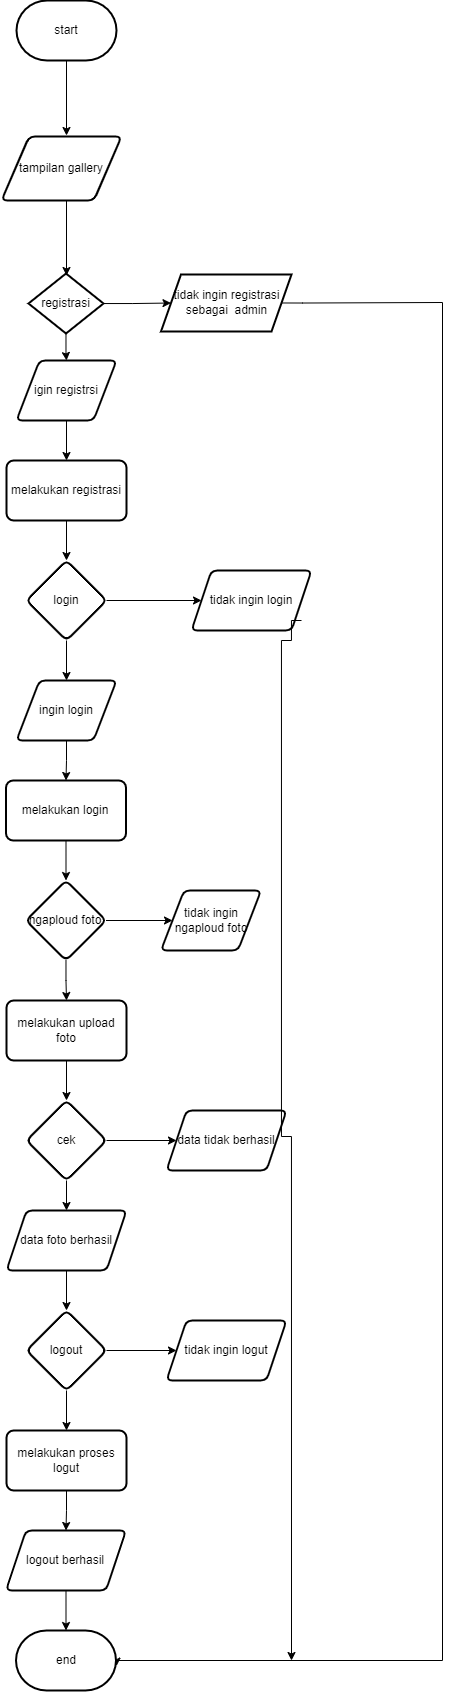

The diagram above was exported from draw.io. Its source (the exported page's mxGraphModel, read from the mxfile embedded in the PNG):
<mxGraphModel dx="765" dy="406" grid="1" gridSize="10" guides="1" tooltips="1" connect="1" arrows="1" fold="1" page="1" pageScale="1" pageWidth="827" pageHeight="1169" math="0" shadow="0">
  <root>
    <mxCell id="WIyWlLk6GJQsqaUBKTNV-0" />
    <mxCell id="WIyWlLk6GJQsqaUBKTNV-1" parent="WIyWlLk6GJQsqaUBKTNV-0" />
    <mxCell id="TbQ-ApZLo5nR0QpNYRHG-2" value="" style="edgeStyle=orthogonalEdgeStyle;rounded=0;orthogonalLoop=1;jettySize=auto;html=1;" parent="WIyWlLk6GJQsqaUBKTNV-1" edge="1">
      <mxGeometry relative="1" as="geometry">
        <mxPoint x="395" y="70" as="sourcePoint" />
        <mxPoint x="395" y="145" as="targetPoint" />
      </mxGeometry>
    </mxCell>
    <mxCell id="TbQ-ApZLo5nR0QpNYRHG-4" value="" style="edgeStyle=orthogonalEdgeStyle;rounded=0;orthogonalLoop=1;jettySize=auto;html=1;" parent="WIyWlLk6GJQsqaUBKTNV-1" edge="1">
      <mxGeometry relative="1" as="geometry">
        <mxPoint x="395" y="205" as="sourcePoint" />
        <mxPoint x="395" y="285" as="targetPoint" />
      </mxGeometry>
    </mxCell>
    <mxCell id="3RHka5S_RhP0WFwLktEV-0" value="start" style="strokeWidth=2;html=1;shape=mxgraph.flowchart.terminator;whiteSpace=wrap;" vertex="1" parent="WIyWlLk6GJQsqaUBKTNV-1">
      <mxGeometry x="345" y="10" width="100" height="60" as="geometry" />
    </mxCell>
    <mxCell id="3RHka5S_RhP0WFwLktEV-2" value="tampilan gallery" style="shape=parallelogram;html=1;strokeWidth=2;perimeter=parallelogramPerimeter;whiteSpace=wrap;rounded=1;arcSize=12;size=0.23;" vertex="1" parent="WIyWlLk6GJQsqaUBKTNV-1">
      <mxGeometry x="330" y="146" width="120" height="64" as="geometry" />
    </mxCell>
    <mxCell id="3RHka5S_RhP0WFwLktEV-12" value="" style="edgeStyle=orthogonalEdgeStyle;rounded=0;orthogonalLoop=1;jettySize=auto;html=1;" edge="1" parent="WIyWlLk6GJQsqaUBKTNV-1" source="3RHka5S_RhP0WFwLktEV-9" target="3RHka5S_RhP0WFwLktEV-10">
      <mxGeometry relative="1" as="geometry" />
    </mxCell>
    <mxCell id="3RHka5S_RhP0WFwLktEV-17" value="" style="edgeStyle=orthogonalEdgeStyle;rounded=0;orthogonalLoop=1;jettySize=auto;html=1;" edge="1" parent="WIyWlLk6GJQsqaUBKTNV-1" source="3RHka5S_RhP0WFwLktEV-9" target="3RHka5S_RhP0WFwLktEV-16">
      <mxGeometry relative="1" as="geometry" />
    </mxCell>
    <mxCell id="3RHka5S_RhP0WFwLktEV-9" value="registrasi" style="strokeWidth=2;html=1;shape=mxgraph.flowchart.decision;whiteSpace=wrap;" vertex="1" parent="WIyWlLk6GJQsqaUBKTNV-1">
      <mxGeometry x="357" y="283" width="75" height="60" as="geometry" />
    </mxCell>
    <mxCell id="3RHka5S_RhP0WFwLktEV-60" style="edgeStyle=orthogonalEdgeStyle;rounded=0;orthogonalLoop=1;jettySize=auto;html=1;entryX=0.995;entryY=0.593;entryDx=0;entryDy=0;entryPerimeter=0;" edge="1" parent="WIyWlLk6GJQsqaUBKTNV-1">
      <mxGeometry relative="1" as="geometry">
        <mxPoint x="611.0070175438598" y="312.48" as="sourcePoint" />
        <mxPoint x="445" y="1675.58" as="targetPoint" />
        <Array as="points">
          <mxPoint x="631" y="312" />
          <mxPoint x="771" y="312" />
          <mxPoint x="771" y="1670" />
          <mxPoint x="445" y="1670" />
        </Array>
      </mxGeometry>
    </mxCell>
    <mxCell id="3RHka5S_RhP0WFwLktEV-10" value="tidak ingin registrasi sebagai&amp;nbsp; admin" style="shape=parallelogram;perimeter=parallelogramPerimeter;whiteSpace=wrap;html=1;fixedSize=1;strokeWidth=2;" vertex="1" parent="WIyWlLk6GJQsqaUBKTNV-1">
      <mxGeometry x="489.5" y="284" width="130.5" height="57" as="geometry" />
    </mxCell>
    <mxCell id="3RHka5S_RhP0WFwLktEV-19" value="" style="edgeStyle=orthogonalEdgeStyle;rounded=0;orthogonalLoop=1;jettySize=auto;html=1;" edge="1" parent="WIyWlLk6GJQsqaUBKTNV-1" source="3RHka5S_RhP0WFwLktEV-16" target="3RHka5S_RhP0WFwLktEV-18">
      <mxGeometry relative="1" as="geometry" />
    </mxCell>
    <mxCell id="3RHka5S_RhP0WFwLktEV-16" value="igin registrsi" style="shape=parallelogram;html=1;strokeWidth=2;perimeter=parallelogramPerimeter;whiteSpace=wrap;rounded=1;arcSize=12;size=0.23;" vertex="1" parent="WIyWlLk6GJQsqaUBKTNV-1">
      <mxGeometry x="345" y="370" width="100" height="60" as="geometry" />
    </mxCell>
    <mxCell id="3RHka5S_RhP0WFwLktEV-21" value="" style="edgeStyle=orthogonalEdgeStyle;rounded=0;orthogonalLoop=1;jettySize=auto;html=1;" edge="1" parent="WIyWlLk6GJQsqaUBKTNV-1" source="3RHka5S_RhP0WFwLktEV-18" target="3RHka5S_RhP0WFwLktEV-20">
      <mxGeometry relative="1" as="geometry" />
    </mxCell>
    <mxCell id="3RHka5S_RhP0WFwLktEV-18" value="melakukan registrasi" style="whiteSpace=wrap;html=1;strokeWidth=2;rounded=1;arcSize=12;" vertex="1" parent="WIyWlLk6GJQsqaUBKTNV-1">
      <mxGeometry x="335" y="470" width="120" height="60" as="geometry" />
    </mxCell>
    <mxCell id="3RHka5S_RhP0WFwLktEV-23" value="" style="edgeStyle=orthogonalEdgeStyle;rounded=0;orthogonalLoop=1;jettySize=auto;html=1;" edge="1" parent="WIyWlLk6GJQsqaUBKTNV-1" source="3RHka5S_RhP0WFwLktEV-20" target="3RHka5S_RhP0WFwLktEV-22">
      <mxGeometry relative="1" as="geometry" />
    </mxCell>
    <mxCell id="3RHka5S_RhP0WFwLktEV-28" value="" style="edgeStyle=orthogonalEdgeStyle;rounded=0;orthogonalLoop=1;jettySize=auto;html=1;" edge="1" parent="WIyWlLk6GJQsqaUBKTNV-1" source="3RHka5S_RhP0WFwLktEV-20" target="3RHka5S_RhP0WFwLktEV-26">
      <mxGeometry relative="1" as="geometry" />
    </mxCell>
    <mxCell id="3RHka5S_RhP0WFwLktEV-20" value="login" style="rhombus;whiteSpace=wrap;html=1;strokeWidth=2;rounded=1;arcSize=12;" vertex="1" parent="WIyWlLk6GJQsqaUBKTNV-1">
      <mxGeometry x="355" y="570" width="80" height="80" as="geometry" />
    </mxCell>
    <mxCell id="3RHka5S_RhP0WFwLktEV-22" value="tidak ingin login" style="shape=parallelogram;perimeter=parallelogramPerimeter;whiteSpace=wrap;html=1;fixedSize=1;strokeWidth=2;rounded=1;arcSize=12;" vertex="1" parent="WIyWlLk6GJQsqaUBKTNV-1">
      <mxGeometry x="520" y="580" width="120" height="60" as="geometry" />
    </mxCell>
    <mxCell id="3RHka5S_RhP0WFwLktEV-30" value="" style="edgeStyle=orthogonalEdgeStyle;rounded=0;orthogonalLoop=1;jettySize=auto;html=1;" edge="1" parent="WIyWlLk6GJQsqaUBKTNV-1" source="3RHka5S_RhP0WFwLktEV-26" target="3RHka5S_RhP0WFwLktEV-29">
      <mxGeometry relative="1" as="geometry" />
    </mxCell>
    <mxCell id="3RHka5S_RhP0WFwLktEV-26" value="ingin login" style="shape=parallelogram;html=1;strokeWidth=2;perimeter=parallelogramPerimeter;whiteSpace=wrap;rounded=1;arcSize=12;size=0.23;" vertex="1" parent="WIyWlLk6GJQsqaUBKTNV-1">
      <mxGeometry x="345" y="690" width="100" height="60" as="geometry" />
    </mxCell>
    <mxCell id="3RHka5S_RhP0WFwLktEV-32" value="" style="edgeStyle=orthogonalEdgeStyle;rounded=0;orthogonalLoop=1;jettySize=auto;html=1;" edge="1" parent="WIyWlLk6GJQsqaUBKTNV-1" source="3RHka5S_RhP0WFwLktEV-29" target="3RHka5S_RhP0WFwLktEV-31">
      <mxGeometry relative="1" as="geometry" />
    </mxCell>
    <mxCell id="3RHka5S_RhP0WFwLktEV-29" value="melakukan login" style="whiteSpace=wrap;html=1;strokeWidth=2;rounded=1;arcSize=12;" vertex="1" parent="WIyWlLk6GJQsqaUBKTNV-1">
      <mxGeometry x="334.5" y="790" width="120" height="60" as="geometry" />
    </mxCell>
    <mxCell id="3RHka5S_RhP0WFwLktEV-34" value="" style="edgeStyle=orthogonalEdgeStyle;rounded=0;orthogonalLoop=1;jettySize=auto;html=1;" edge="1" parent="WIyWlLk6GJQsqaUBKTNV-1" source="3RHka5S_RhP0WFwLktEV-31" target="3RHka5S_RhP0WFwLktEV-33">
      <mxGeometry relative="1" as="geometry" />
    </mxCell>
    <mxCell id="3RHka5S_RhP0WFwLktEV-38" value="" style="edgeStyle=orthogonalEdgeStyle;rounded=0;orthogonalLoop=1;jettySize=auto;html=1;" edge="1" parent="WIyWlLk6GJQsqaUBKTNV-1" source="3RHka5S_RhP0WFwLktEV-31" target="3RHka5S_RhP0WFwLktEV-37">
      <mxGeometry relative="1" as="geometry" />
    </mxCell>
    <mxCell id="3RHka5S_RhP0WFwLktEV-31" value="ngaploud foto" style="rhombus;whiteSpace=wrap;html=1;strokeWidth=2;rounded=1;arcSize=12;" vertex="1" parent="WIyWlLk6GJQsqaUBKTNV-1">
      <mxGeometry x="354.5" y="890" width="80" height="80" as="geometry" />
    </mxCell>
    <mxCell id="3RHka5S_RhP0WFwLktEV-33" value="tidak ingin ngaploud foto" style="shape=parallelogram;html=1;strokeWidth=2;perimeter=parallelogramPerimeter;whiteSpace=wrap;rounded=1;arcSize=12;size=0.23;" vertex="1" parent="WIyWlLk6GJQsqaUBKTNV-1">
      <mxGeometry x="489.5" y="900" width="100" height="60" as="geometry" />
    </mxCell>
    <mxCell id="3RHka5S_RhP0WFwLktEV-40" value="" style="edgeStyle=orthogonalEdgeStyle;rounded=0;orthogonalLoop=1;jettySize=auto;html=1;" edge="1" parent="WIyWlLk6GJQsqaUBKTNV-1" source="3RHka5S_RhP0WFwLktEV-37" target="3RHka5S_RhP0WFwLktEV-39">
      <mxGeometry relative="1" as="geometry" />
    </mxCell>
    <mxCell id="3RHka5S_RhP0WFwLktEV-37" value="melakukan upload foto" style="whiteSpace=wrap;html=1;strokeWidth=2;rounded=1;arcSize=12;" vertex="1" parent="WIyWlLk6GJQsqaUBKTNV-1">
      <mxGeometry x="335" y="1010" width="120" height="60" as="geometry" />
    </mxCell>
    <mxCell id="3RHka5S_RhP0WFwLktEV-44" value="" style="edgeStyle=orthogonalEdgeStyle;rounded=0;orthogonalLoop=1;jettySize=auto;html=1;" edge="1" parent="WIyWlLk6GJQsqaUBKTNV-1" source="3RHka5S_RhP0WFwLktEV-39" target="3RHka5S_RhP0WFwLktEV-43">
      <mxGeometry relative="1" as="geometry" />
    </mxCell>
    <mxCell id="3RHka5S_RhP0WFwLktEV-46" value="" style="edgeStyle=orthogonalEdgeStyle;rounded=0;orthogonalLoop=1;jettySize=auto;html=1;" edge="1" parent="WIyWlLk6GJQsqaUBKTNV-1" source="3RHka5S_RhP0WFwLktEV-39" target="3RHka5S_RhP0WFwLktEV-45">
      <mxGeometry relative="1" as="geometry" />
    </mxCell>
    <mxCell id="3RHka5S_RhP0WFwLktEV-39" value="cek" style="rhombus;whiteSpace=wrap;html=1;strokeWidth=2;rounded=1;arcSize=12;" vertex="1" parent="WIyWlLk6GJQsqaUBKTNV-1">
      <mxGeometry x="355" y="1110" width="80" height="80" as="geometry" />
    </mxCell>
    <mxCell id="3RHka5S_RhP0WFwLktEV-43" value="data tidak berhasil" style="shape=parallelogram;perimeter=parallelogramPerimeter;whiteSpace=wrap;html=1;fixedSize=1;strokeWidth=2;rounded=1;arcSize=12;" vertex="1" parent="WIyWlLk6GJQsqaUBKTNV-1">
      <mxGeometry x="495" y="1120" width="120" height="60" as="geometry" />
    </mxCell>
    <mxCell id="3RHka5S_RhP0WFwLktEV-49" value="" style="edgeStyle=orthogonalEdgeStyle;rounded=0;orthogonalLoop=1;jettySize=auto;html=1;" edge="1" parent="WIyWlLk6GJQsqaUBKTNV-1" source="3RHka5S_RhP0WFwLktEV-45" target="3RHka5S_RhP0WFwLktEV-48">
      <mxGeometry relative="1" as="geometry" />
    </mxCell>
    <mxCell id="3RHka5S_RhP0WFwLktEV-45" value="data foto berhasil" style="shape=parallelogram;perimeter=parallelogramPerimeter;whiteSpace=wrap;html=1;fixedSize=1;strokeWidth=2;rounded=1;arcSize=12;" vertex="1" parent="WIyWlLk6GJQsqaUBKTNV-1">
      <mxGeometry x="335" y="1220" width="120" height="60" as="geometry" />
    </mxCell>
    <mxCell id="3RHka5S_RhP0WFwLktEV-51" value="" style="edgeStyle=orthogonalEdgeStyle;rounded=0;orthogonalLoop=1;jettySize=auto;html=1;" edge="1" parent="WIyWlLk6GJQsqaUBKTNV-1" source="3RHka5S_RhP0WFwLktEV-48" target="3RHka5S_RhP0WFwLktEV-50">
      <mxGeometry relative="1" as="geometry" />
    </mxCell>
    <mxCell id="3RHka5S_RhP0WFwLktEV-53" value="" style="edgeStyle=orthogonalEdgeStyle;rounded=0;orthogonalLoop=1;jettySize=auto;html=1;" edge="1" parent="WIyWlLk6GJQsqaUBKTNV-1" source="3RHka5S_RhP0WFwLktEV-48" target="3RHka5S_RhP0WFwLktEV-52">
      <mxGeometry relative="1" as="geometry" />
    </mxCell>
    <mxCell id="3RHka5S_RhP0WFwLktEV-48" value="logout" style="rhombus;whiteSpace=wrap;html=1;strokeWidth=2;rounded=1;arcSize=12;" vertex="1" parent="WIyWlLk6GJQsqaUBKTNV-1">
      <mxGeometry x="355" y="1320" width="80" height="80" as="geometry" />
    </mxCell>
    <mxCell id="3RHka5S_RhP0WFwLktEV-50" value="tidak ingin logut" style="shape=parallelogram;perimeter=parallelogramPerimeter;whiteSpace=wrap;html=1;fixedSize=1;strokeWidth=2;rounded=1;arcSize=12;" vertex="1" parent="WIyWlLk6GJQsqaUBKTNV-1">
      <mxGeometry x="495" y="1330" width="120" height="60" as="geometry" />
    </mxCell>
    <mxCell id="3RHka5S_RhP0WFwLktEV-55" value="" style="edgeStyle=orthogonalEdgeStyle;rounded=0;orthogonalLoop=1;jettySize=auto;html=1;" edge="1" parent="WIyWlLk6GJQsqaUBKTNV-1" source="3RHka5S_RhP0WFwLktEV-52" target="3RHka5S_RhP0WFwLktEV-54">
      <mxGeometry relative="1" as="geometry" />
    </mxCell>
    <mxCell id="3RHka5S_RhP0WFwLktEV-52" value="melakukan proses logut" style="whiteSpace=wrap;html=1;strokeWidth=2;rounded=1;arcSize=12;" vertex="1" parent="WIyWlLk6GJQsqaUBKTNV-1">
      <mxGeometry x="335" y="1440" width="120" height="60" as="geometry" />
    </mxCell>
    <mxCell id="3RHka5S_RhP0WFwLktEV-57" value="" style="edgeStyle=orthogonalEdgeStyle;rounded=0;orthogonalLoop=1;jettySize=auto;html=1;" edge="1" parent="WIyWlLk6GJQsqaUBKTNV-1" source="3RHka5S_RhP0WFwLktEV-54" target="3RHka5S_RhP0WFwLktEV-56">
      <mxGeometry relative="1" as="geometry" />
    </mxCell>
    <mxCell id="3RHka5S_RhP0WFwLktEV-54" value="logout berhasil" style="shape=parallelogram;perimeter=parallelogramPerimeter;whiteSpace=wrap;html=1;fixedSize=1;strokeWidth=2;rounded=1;arcSize=12;" vertex="1" parent="WIyWlLk6GJQsqaUBKTNV-1">
      <mxGeometry x="334.5" y="1540" width="120" height="60" as="geometry" />
    </mxCell>
    <mxCell id="3RHka5S_RhP0WFwLktEV-56" value="end" style="strokeWidth=2;html=1;shape=mxgraph.flowchart.terminator;whiteSpace=wrap;" vertex="1" parent="WIyWlLk6GJQsqaUBKTNV-1">
      <mxGeometry x="344.5" y="1640" width="100" height="60" as="geometry" />
    </mxCell>
    <mxCell id="3RHka5S_RhP0WFwLktEV-61" style="edgeStyle=orthogonalEdgeStyle;rounded=0;orthogonalLoop=1;jettySize=auto;html=1;" edge="1" parent="WIyWlLk6GJQsqaUBKTNV-1">
      <mxGeometry relative="1" as="geometry">
        <mxPoint x="630" y="630" as="sourcePoint" />
        <mxPoint x="620" y="1670" as="targetPoint" />
        <Array as="points">
          <mxPoint x="620" y="630" />
          <mxPoint x="620" y="650" />
          <mxPoint x="610" y="650" />
          <mxPoint x="610" y="1146" />
          <mxPoint x="620" y="1146" />
        </Array>
      </mxGeometry>
    </mxCell>
  </root>
</mxGraphModel>